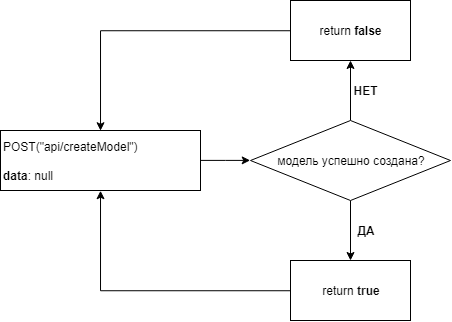

The diagram above was exported from draw.io. Its source (the exported page's mxGraphModel, read from the mxfile embedded in the PNG):
<mxGraphModel dx="971" dy="417" grid="1" gridSize="10" guides="1" tooltips="1" connect="1" arrows="1" fold="1" page="1" pageScale="1" pageWidth="827" pageHeight="1169" math="0" shadow="0">
  <root>
    <mxCell id="0" />
    <mxCell id="1" parent="0" />
    <mxCell id="kSkpPcliqlNLhlT9qqWy-3" style="edgeStyle=orthogonalEdgeStyle;rounded=0;orthogonalLoop=1;jettySize=auto;html=1;entryX=0;entryY=0.5;entryDx=0;entryDy=0;" edge="1" parent="1" source="kSkpPcliqlNLhlT9qqWy-1" target="kSkpPcliqlNLhlT9qqWy-4">
      <mxGeometry relative="1" as="geometry">
        <mxPoint x="360.0344827586207" y="229.8965517241379" as="targetPoint" />
      </mxGeometry>
    </mxCell>
    <mxCell id="kSkpPcliqlNLhlT9qqWy-1" value="POST(&quot;api/createModel&quot;)&lt;br&gt;&lt;br&gt;&lt;b&gt;data&lt;/b&gt;: null" style="rounded=0;whiteSpace=wrap;html=1;align=left;" vertex="1" parent="1">
      <mxGeometry x="120" y="200" width="200" height="60" as="geometry" />
    </mxCell>
    <mxCell id="kSkpPcliqlNLhlT9qqWy-8" value="" style="edgeStyle=orthogonalEdgeStyle;rounded=0;orthogonalLoop=1;jettySize=auto;html=1;" edge="1" parent="1" source="kSkpPcliqlNLhlT9qqWy-4" target="kSkpPcliqlNLhlT9qqWy-6">
      <mxGeometry relative="1" as="geometry" />
    </mxCell>
    <mxCell id="kSkpPcliqlNLhlT9qqWy-9" value="" style="edgeStyle=orthogonalEdgeStyle;rounded=0;orthogonalLoop=1;jettySize=auto;html=1;" edge="1" parent="1" source="kSkpPcliqlNLhlT9qqWy-4" target="kSkpPcliqlNLhlT9qqWy-7">
      <mxGeometry relative="1" as="geometry" />
    </mxCell>
    <mxCell id="kSkpPcliqlNLhlT9qqWy-4" value="модель успешно создана?" style="rhombus;whiteSpace=wrap;html=1;" vertex="1" parent="1">
      <mxGeometry x="370" y="190" width="200" height="80" as="geometry" />
    </mxCell>
    <mxCell id="kSkpPcliqlNLhlT9qqWy-12" style="edgeStyle=orthogonalEdgeStyle;rounded=0;orthogonalLoop=1;jettySize=auto;html=1;exitX=0;exitY=0.5;exitDx=0;exitDy=0;entryX=0.5;entryY=0;entryDx=0;entryDy=0;" edge="1" parent="1" source="kSkpPcliqlNLhlT9qqWy-6" target="kSkpPcliqlNLhlT9qqWy-1">
      <mxGeometry relative="1" as="geometry" />
    </mxCell>
    <mxCell id="kSkpPcliqlNLhlT9qqWy-6" value="return &lt;b&gt;false&lt;/b&gt;" style="rounded=0;whiteSpace=wrap;html=1;" vertex="1" parent="1">
      <mxGeometry x="410" y="70" width="120" height="60" as="geometry" />
    </mxCell>
    <mxCell id="kSkpPcliqlNLhlT9qqWy-13" style="edgeStyle=orthogonalEdgeStyle;rounded=0;orthogonalLoop=1;jettySize=auto;html=1;entryX=0.5;entryY=1;entryDx=0;entryDy=0;" edge="1" parent="1" source="kSkpPcliqlNLhlT9qqWy-7" target="kSkpPcliqlNLhlT9qqWy-1">
      <mxGeometry relative="1" as="geometry" />
    </mxCell>
    <mxCell id="kSkpPcliqlNLhlT9qqWy-7" value="return &lt;b&gt;true&lt;/b&gt;" style="rounded=0;whiteSpace=wrap;html=1;" vertex="1" parent="1">
      <mxGeometry x="410" y="330" width="120" height="60" as="geometry" />
    </mxCell>
    <mxCell id="kSkpPcliqlNLhlT9qqWy-14" value="&lt;b&gt;НЕТ&lt;/b&gt;" style="text;html=1;strokeColor=none;fillColor=none;align=center;verticalAlign=middle;whiteSpace=wrap;rounded=0;" vertex="1" parent="1">
      <mxGeometry x="465" y="150" width="40" height="20" as="geometry" />
    </mxCell>
    <mxCell id="kSkpPcliqlNLhlT9qqWy-15" value="&lt;b&gt;ДА&lt;/b&gt;" style="text;html=1;strokeColor=none;fillColor=none;align=center;verticalAlign=middle;whiteSpace=wrap;rounded=0;" vertex="1" parent="1">
      <mxGeometry x="465" y="290" width="40" height="20" as="geometry" />
    </mxCell>
  </root>
</mxGraphModel>